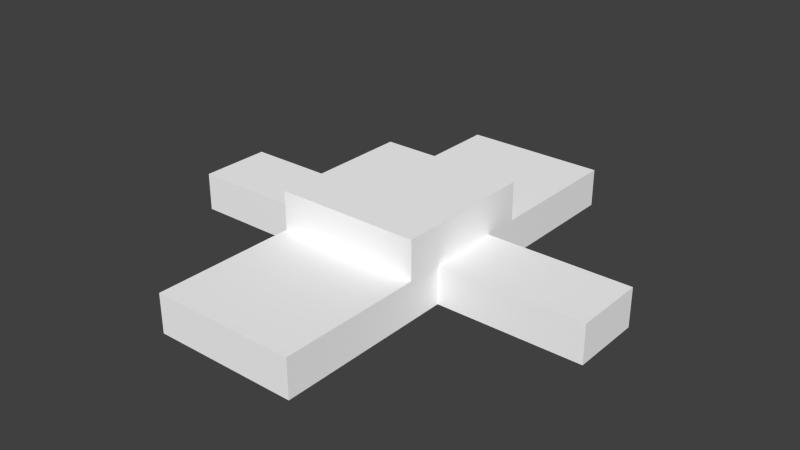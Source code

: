 # Source: plate-trap-spike-platform.blend  (saved by Blender 2.76.0; exported with 4.5.12 LTS)
import bpy
from mathutils import Matrix  # noqa: F401  (used for matrix-valued properties, if any)

bpy.ops.wm.read_factory_settings(use_empty=True)
scene = bpy.context.scene
scene.name = 'Scene'

# ---- collections
col_collection_1 = bpy.data.collections.new('Collection 1'); scene.collection.children.link(col_collection_1)

# ---- materials (node trees are filled in below, after node groups)
mat_material = bpy.data.materials.new('Material')
mat_material.alpha_threshold = 0.0
mat_material.use_transparent_shadow = False
mat_material.diffuse_color = (1.0, 1.0, 1.0, 1.0)
mat_material.roughness = 0.5
mat_material.line_color = (0.0, 0.0, 0.0, 1.0)

# ---- material node trees

# ---- world
world_world = bpy.data.worlds.new('World'); scene.world = world_world
world_world.color = (0.05088, 0.05088, 0.05088)
world_world.use_sun_shadow = False
world_world.sun_shadow_jitter_overblur = 0.0
world_world.cycles.sampling_method = 'MANUAL'
world_world.cycles.sample_map_resolution = 256

# ---- meshes
me_cube = bpy.data.meshes.new('Cube')
me_cube.from_pydata([(-0.1875, -0.5625, 0.2), (-0.1875, 0.5625, 0.2), (0.1875, 0.5625, 0.2), (0.1875, -0.5625, 0.2), (-0.1875, 0.1875, 0.4), (0.1875, 0.1875, 0.4), (-0.5625, -0.09375, 0.2), (-0.1875, -0.09375, 0.2), (0.1875, -0.1875, 0.4), (-0.1875, 0.09375, 0.2), (0.5625, 0.09375, 0.2), (0.1875, -0.09375, 0.2), (0.1875, 0.09375, 0.2), (-0.5625, 0.09375, 0.2), (0.5625, -0.09375, 0.2), (-0.1875, -0.1875, 0.4), (-0.1875, -0.09375, 0.3), (-0.1875, -0.1875, 0.3), (-0.1875, -0.5625, 0.3), (-0.1875, 0.09375, 0.3), (-0.1875, 0.1875, 0.3), (0.1875, 0.5625, 0.3), (0.5625, 0.09375, 0.3), (0.1875, -0.09375, 0.3), (0.1875, -0.1875, 0.3), (0.1875, -0.5625, 0.3), (0.1875, 0.09375, 0.3), (0.1875, 0.1875, 0.3), (-0.5625, 0.09375, 0.3), (-0.5625, -0.09375, 0.3), (-0.1875, 0.5625, 0.3), (0.5625, -0.09375, 0.3)], [], [(16, 17, 15, 4, 20, 19), (14, 10, 22, 31), (13, 6, 29, 28), (10, 12, 26, 22), (3, 11, 23, 24, 25), (1, 30, 21, 2), (9, 1, 2, 12), (1, 9, 19, 20, 30), (7, 11, 3, 0), (0, 3, 25, 18), (14, 31, 23, 11), (13, 28, 19, 9), (7, 16, 29, 6), (24, 23, 26, 27, 5, 8), (4, 15, 8, 5), (18, 25, 24, 17), (16, 19, 28, 29), (31, 22, 26, 23), (20, 27, 21, 30), (24, 8, 15, 17), (27, 20, 4, 5), (10, 14, 11, 12), (12, 2, 21, 27, 26), (13, 9, 7, 6), (12, 11, 7, 9), (7, 0, 18, 17, 16)])
_uv = me_cube.uv_layers.new(name='UVMap')
_uv.uv.foreach_set('vector', [0.729, 0.2442, 0.729, 0.1983, 0.7794, 0.1983, 0.7794, 0.3818, 0.729, 0.3818, 0.729, 0.3359, 0.3076, 0.8017, 0.3076, 0.8935, 0.2572, 0.8935, 0.2572, 0.8017, 0.8601, 0.4406, 0.8601, 0.5324, 0.8096, 0.5324, 0.8096, 0.4406, 0.1462, 0.8017, 0.1462, 0.9853, 0.09581, 0.9853, 0.09581, 0.8017, 0.6483, 0.01469, 0.6483, 0.2442, 0.5979, 0.2442, 0.5979, 0.1983, 0.5979, 0.01469, 0.5043, 0.7724, 0.4538, 0.7724, 0.4538, 0.5888, 0.5043, 0.5888, 0.1628, 0.3086, 0.01513, 0.1294, 0.1628, 0.01469, 0.3104, 0.1939, 0.6785, 0.5654, 0.6785, 0.3359, 0.729, 0.3359, 0.729, 0.3818, 0.729, 0.5654, 0.2219, 0.3802, 0.3695, 0.2655, 0.5172, 0.4447, 0.3695, 0.5594, 0.8601, 0.2276, 0.8601, 0.4112, 0.8096, 0.4112, 0.8096, 0.2276, 0.8903, 0.2276, 0.9407, 0.2276, 0.9407, 0.4112, 0.8903, 0.4112, 0.942, 0.7784, 0.8916, 0.7784, 0.8916, 0.5948, 0.942, 0.5948, 0.06555, 0.9853, 0.01513, 0.9853, 0.01513, 0.8017, 0.06555, 0.8017, 0.5979, 0.1983, 0.5979, 0.2442, 0.5979, 0.3359, 0.5979, 0.3818, 0.5474, 0.3818, 0.5474, 0.1983, 0.7365, 0.5948, 0.7365, 0.7784, 0.5474, 0.7784, 0.5474, 0.5948, 0.4236, 0.7724, 0.2345, 0.7724, 0.2345, 0.5888, 0.4236, 0.5888, 0.7668, 0.5948, 0.8613, 0.5948, 0.8613, 0.7784, 0.7668, 0.7784, 0.8096, 0.01469, 0.9042, 0.01469, 0.9042, 0.1983, 0.8096, 0.1983, 0.01513, 0.7724, 0.01513, 0.5888, 0.2042, 0.5888, 0.2042, 0.7724, 0.2269, 0.9853, 0.1765, 0.9853, 0.1765, 0.8017, 0.2269, 0.8017, 0.9849, 0.01469, 0.9849, 0.1983, 0.9344, 0.1983, 0.9344, 0.01469, 0.4581, 0.07919, 0.5172, 0.1509, 0.3695, 0.2655, 0.3104, 0.1939, 0.6483, 0.3359, 0.6483, 0.5654, 0.5979, 0.5654, 0.5979, 0.3818, 0.5979, 0.3359, 0.01513, 0.4232, 0.1628, 0.3086, 0.2219, 0.3802, 0.07419, 0.4949, 0.3104, 0.1939, 0.3695, 0.2655, 0.2219, 0.3802, 0.1628, 0.3086, 0.6785, 0.2442, 0.6785, 0.01469, 0.729, 0.01469, 0.729, 0.1983, 0.729, 0.2442])
me_cube.materials.append(mat_material)
me_cube.use_remesh_preserve_volume = False
me_cube.use_remesh_preserve_attributes = False
me_cube.use_mirror_vertex_groups = False
me_cube.update()

# ---- objects
ob_cube = bpy.data.objects.new('Cube', me_cube)

# ---- transforms, parenting, visibility, modifiers, constraints
ob_cube.location = (0.0, 0.0, 0.0)
ob_cube.lock_rotations_4d = False
ob_cube.empty_display_type = 'ARROWS'
ob_cube.lineart.crease_threshold = 0.0

# ---- collection membership
col_collection_1.objects.link(ob_cube)

# ---- scene / render settings (as saved in the file)
scene.frame_start = 1; scene.frame_end = 250; scene.frame_set(16)
scene.render.engine = 'BLENDER_EEVEE_NEXT'
scene.render.resolution_percentage = 50
scene.render.dither_intensity = 0.0
scene.cycles.use_denoising = False
scene.cycles.samples = 10
scene.cycles.sampling_pattern = 'TABULATED_SOBOL'
scene.cycles.light_sampling_threshold = 0.0
scene.cycles.use_adaptive_sampling = False
scene.cycles.use_light_tree = False
scene.cycles.blur_glossy = 0.0
scene.cycles.pixel_filter_type = 'GAUSSIAN'
scene.cycles.sample_clamp_indirect = 0.0
scene.view_settings.view_transform = 'Standard'
bpy.context.view_layer.update()

# ---- added for rendering (the .blend has no active camera and no usable light): camera, sun
cam_auto = bpy.data.cameras.new('AutoCamera')
cam_auto.lens = 50.0
cam_auto.sensor_width = 36.0
cam_auto.clip_end = 1000.0
ob_auto_camera = bpy.data.objects.new('AutoCamera', cam_auto)
scene.collection.objects.link(ob_auto_camera)
ob_auto_camera.location = (1.48361, -1.78033, 1.48689)
ob_auto_camera.rotation_euler = (1.09748, -7.21219e-08, 0.694738)
scene.camera = ob_auto_camera
light_auto_sun = bpy.data.lights.new('AutoSun', 'SUN')
light_auto_sun.energy = 3.0
light_auto_sun.angle = 0.0523599
ob_auto_sun = bpy.data.objects.new('AutoSun', light_auto_sun)
scene.collection.objects.link(ob_auto_sun)
ob_auto_sun.rotation_euler = (0.872665, 0.174533, 0.523599)
bpy.context.view_layer.update()

